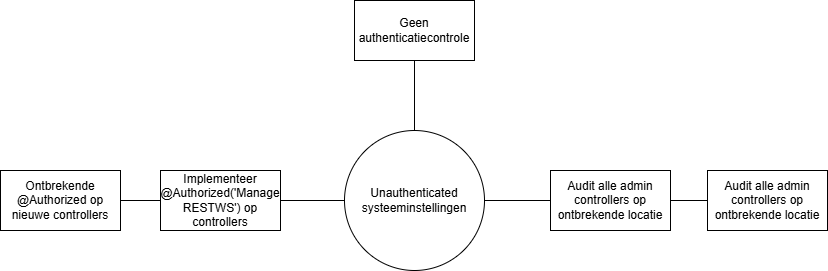

The diagram above was exported from draw.io. Its source (the exported page's mxGraphModel, read from the mxfile embedded in the PNG):
<mxGraphModel dx="792" dy="1039" grid="1" gridSize="10" guides="1" tooltips="1" connect="1" arrows="1" fold="1" page="1" pageScale="1" pageWidth="827" pageHeight="1169" math="0" shadow="0">
  <root>
    <mxCell id="0" />
    <mxCell id="1" parent="0" />
    <mxCell id="Obj8d_O0rm5UT-2CFnJ8-15" style="edgeStyle=none;curved=1;rounded=0;orthogonalLoop=1;jettySize=auto;html=1;exitX=1;exitY=0.5;exitDx=0;exitDy=0;entryX=0;entryY=0.5;entryDx=0;entryDy=0;fontSize=12;startSize=8;endSize=8;endArrow=none;endFill=0;" parent="1" source="6DGwr_F3aBoFGpObGFAX-1" target="Obj8d_O0rm5UT-2CFnJ8-4" edge="1">
      <mxGeometry relative="1" as="geometry" />
    </mxCell>
    <mxCell id="Obj8d_O0rm5UT-2CFnJ8-17" style="edgeStyle=none;curved=1;rounded=0;orthogonalLoop=1;jettySize=auto;html=1;exitX=0.5;exitY=0;exitDx=0;exitDy=0;entryX=0.5;entryY=1;entryDx=0;entryDy=0;fontSize=12;startSize=8;endSize=8;endArrow=none;endFill=0;" parent="1" source="6DGwr_F3aBoFGpObGFAX-1" target="Obj8d_O0rm5UT-2CFnJ8-1" edge="1">
      <mxGeometry relative="1" as="geometry" />
    </mxCell>
    <mxCell id="6DGwr_F3aBoFGpObGFAX-1" value="Unauthenticated systeeminstellingen" style="ellipse;whiteSpace=wrap;html=1;aspect=fixed;" parent="1" vertex="1">
      <mxGeometry x="344" y="290" width="140" height="140" as="geometry" />
    </mxCell>
    <mxCell id="Obj8d_O0rm5UT-2CFnJ8-1" value="Geen authenticatiecontrole" style="rounded=0;whiteSpace=wrap;html=1;" parent="1" vertex="1">
      <mxGeometry x="354" y="160" width="120" height="60" as="geometry" />
    </mxCell>
    <mxCell id="Obj8d_O0rm5UT-2CFnJ8-13" value="" style="edgeStyle=none;curved=1;rounded=0;orthogonalLoop=1;jettySize=auto;html=1;fontSize=12;startSize=8;endSize=8;endArrow=none;endFill=0;" parent="1" source="Obj8d_O0rm5UT-2CFnJ8-2" target="Obj8d_O0rm5UT-2CFnJ8-3" edge="1">
      <mxGeometry relative="1" as="geometry" />
    </mxCell>
    <mxCell id="Obj8d_O0rm5UT-2CFnJ8-2" value="Ontbrekende @Authorized op nieuwe controllers" style="rounded=0;whiteSpace=wrap;html=1;shadow=0;" parent="1" vertex="1">
      <mxGeometry y="330" width="120" height="60" as="geometry" />
    </mxCell>
    <mxCell id="Obj8d_O0rm5UT-2CFnJ8-14" style="edgeStyle=none;curved=1;rounded=0;orthogonalLoop=1;jettySize=auto;html=1;exitX=1;exitY=0.5;exitDx=0;exitDy=0;entryX=0;entryY=0.5;entryDx=0;entryDy=0;fontSize=12;startSize=8;endSize=8;endArrow=none;endFill=0;" parent="1" source="Obj8d_O0rm5UT-2CFnJ8-3" target="6DGwr_F3aBoFGpObGFAX-1" edge="1">
      <mxGeometry relative="1" as="geometry" />
    </mxCell>
    <mxCell id="Obj8d_O0rm5UT-2CFnJ8-3" value="Implementeer @Authorized('Manage RESTWS') op controllers" style="rounded=0;whiteSpace=wrap;html=1;" parent="1" vertex="1">
      <mxGeometry x="160" y="330" width="120" height="60" as="geometry" />
    </mxCell>
    <mxCell id="Obj8d_O0rm5UT-2CFnJ8-16" style="edgeStyle=none;curved=1;rounded=0;orthogonalLoop=1;jettySize=auto;html=1;exitX=1;exitY=0.5;exitDx=0;exitDy=0;entryX=0;entryY=0.5;entryDx=0;entryDy=0;fontSize=12;startSize=8;endSize=8;endArrow=none;endFill=0;" parent="1" source="Obj8d_O0rm5UT-2CFnJ8-4" target="Obj8d_O0rm5UT-2CFnJ8-12" edge="1">
      <mxGeometry relative="1" as="geometry" />
    </mxCell>
    <mxCell id="Obj8d_O0rm5UT-2CFnJ8-4" value="Audit alle admin controllers op ontbrekende locatie" style="rounded=0;whiteSpace=wrap;html=1;" parent="1" vertex="1">
      <mxGeometry x="550" y="330" width="120" height="60" as="geometry" />
    </mxCell>
    <mxCell id="Obj8d_O0rm5UT-2CFnJ8-12" value="Audit alle admin controllers op ontbrekende locatie" style="rounded=0;whiteSpace=wrap;html=1;" parent="1" vertex="1">
      <mxGeometry x="707" y="330" width="120" height="60" as="geometry" />
    </mxCell>
  </root>
</mxGraphModel>